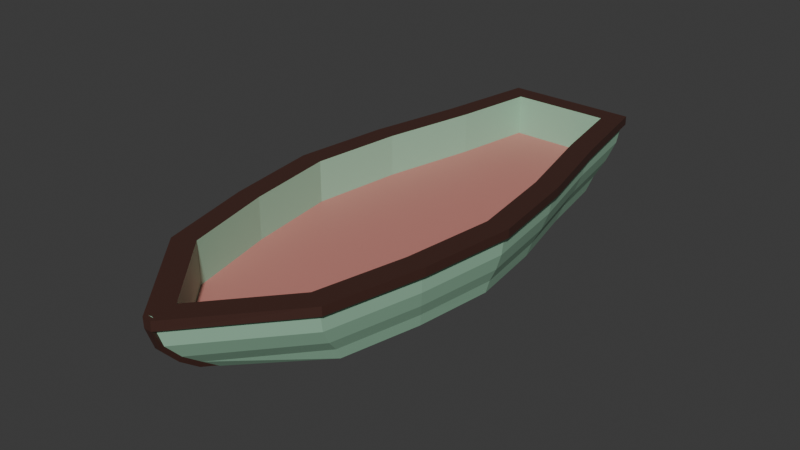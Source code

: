 # Source: boat_hull.blend  (saved by Blender 4.4.32; exported with 4.5.12 LTS)
import bpy
from mathutils import Matrix  # noqa: F401  (used for matrix-valued properties, if any)

bpy.ops.wm.read_factory_settings(use_empty=True)
scene = bpy.context.scene
scene.name = 'Scene'

# ---- collections
col_collection = bpy.data.collections.new('Collection'); scene.collection.children.link(col_collection)

# ---- materials (node trees are filled in below, after node groups)
mat_aquablue = bpy.data.materials.new('AquaBlue')
mat_redbrown = bpy.data.materials.new('RedBrown')
mat_peach = bpy.data.materials.new('Peach')

# ---- material node trees
mat_aquablue.use_nodes = True; mat_aquablue.node_tree.nodes.clear()
_N = mat_aquablue.node_tree.nodes; _L = mat_aquablue.node_tree.links
n0 = _N.new('ShaderNodeBsdfPrincipled'); n0.name = 'Principled BSDF'; n0.location = (10, 300)
n0.inputs[0].default_value = (0.3467, 0.5969, 0.423, 1.0)
n1 = _N.new('ShaderNodeOutputMaterial'); n1.name = 'Material Output'; n1.location = (300, 300)
_L.new(n0.outputs[0], n1.inputs[0])
n1.is_active_output = True
mat_redbrown.use_nodes = True; mat_redbrown.node_tree.nodes.clear()
_N = mat_redbrown.node_tree.nodes; _L = mat_redbrown.node_tree.links
n0 = _N.new('ShaderNodeBsdfPrincipled'); n0.name = 'Principled BSDF'; n0.location = (10, 300)
n0.inputs[0].default_value = (0.0612, 0.02415, 0.01765, 1.0)
n1 = _N.new('ShaderNodeOutputMaterial'); n1.name = 'Material Output'; n1.location = (300, 300)
_L.new(n0.outputs[0], n1.inputs[0])
n1.is_active_output = True
mat_peach.use_nodes = True; mat_peach.node_tree.nodes.clear()
_N = mat_peach.node_tree.nodes; _L = mat_peach.node_tree.links
n0 = _N.new('ShaderNodeBsdfPrincipled'); n0.name = 'Principled BSDF'; n0.location = (10, 300)
n0.inputs[0].default_value = (0.5969, 0.2345, 0.2016, 1.0)
n1 = _N.new('ShaderNodeOutputMaterial'); n1.name = 'Material Output'; n1.location = (300, 300)
_L.new(n0.outputs[0], n1.inputs[0])
n1.is_active_output = True

# ---- world
world_world = bpy.data.worlds.new('World'); scene.world = world_world
world_world.use_nodes = True; world_world.node_tree.nodes.clear()
_N = world_world.node_tree.nodes; _L = world_world.node_tree.links
n0 = _N.new('ShaderNodeOutputWorld'); n0.name = 'World Output'; n0.location = (300, 300)
n1 = _N.new('ShaderNodeBackground'); n1.name = 'Background'; n1.location = (10, 300)
n1.inputs[0].default_value = (0.05088, 0.05088, 0.05088, 1.0)
_L.new(n1.outputs[0], n0.inputs[0])
n0.is_active_output = True
world_world.color = (0.05088, 0.05088, 0.05088)
world_world.sun_shadow_jitter_overblur = 0.0

# ---- meshes
me_cube = bpy.data.meshes.new('Cube')
me_cube.from_pydata([(1.013, 3.205, 0.6053), (1.097, 2.675, -0.6854), (1.283e-08, -7.432, 0.6053), (1.225, 3.195, -0.1156), (-1.013, 3.205, 0.6053), (-1.097, 2.675, -0.6854), (1.29, 3.457, 0.2258), (-1.376, 1.074, -0.6864), (-1.743, -0.5306, -0.6864), (-1.953, -2.135, -0.6849), (-1.743, -3.74, -0.6864), (-1.376, -5.345, -0.6864), (1.327, 1.442, 0.3574), (1.707, -0.2202, 0.3574), (1.965, -2.339, 0.3574), (1.753, -3.94, 0.3574), (1.319, -5.893, 0.6053), (-1.319, -5.893, 0.6053), (-1.753, -3.94, 0.3574), (-1.965, -2.339, 0.3574), (-1.707, -0.2202, 0.3574), (-1.327, 1.442, 0.3574), (1.376, -5.345, -0.6864), (1.743, -3.74, -0.6864), (1.953, -2.135, -0.6849), (1.743, -0.5306, -0.6864), (1.376, 1.074, -0.6864), (1.145, 2.872, -0.4055), (-1.29, 3.457, 0.2258), (-1.225, 3.195, -0.1156), (-1.145, 2.872, -0.4055), (1.617, 1.572, 0.2258), (1.536, 1.404, -0.1156), (1.436, 1.198, -0.4055), (2.048, -0.3142, 0.2258), (1.946, -0.3871, -0.1156), (1.819, -0.4769, -0.4055), (2.298, -2.2, 0.2258), (2.183, -2.178, -0.1156), (2.041, -2.152, -0.4055), (2.048, -4.086, 0.2258), (1.946, -3.97, -0.1156), (1.819, -3.826, -0.4055), (1.617, -5.973, 0.2258), (1.536, -5.761, -0.1156), (1.436, -5.501, -0.4055), (-1.617, -5.973, 0.2258), (-1.536, -5.761, -0.1156), (-1.436, -5.501, -0.4055), (-2.048, -4.086, 0.2258), (-1.946, -3.97, -0.1156), (-1.819, -3.826, -0.4055), (-2.298, -2.2, 0.2258), (-2.183, -2.178, -0.1156), (-2.041, -2.152, -0.4055), (-2.048, -0.3142, 0.2258), (-1.946, -0.3871, -0.1156), (-1.819, -0.4769, -0.4055), (-1.617, 1.572, 0.2258), (-1.536, 1.404, -0.1156), (-1.436, 1.198, -0.4055), (1.654, -6.055, 0.6049), (-1.651, 1.641, 0.6053), (-1.316, 3.565, 0.6053), (1.316, 3.565, 0.6053), (1.651, 1.641, 0.6053), (2.091, -0.2842, 0.6053), (2.346, -2.209, 0.6053), (2.091, -4.134, 0.6053), (-1.651, -6.06, 0.6053), (-2.091, -4.134, 0.6053), (-2.346, -2.209, 0.6053), (-2.091, -0.2842, 0.6053), (-1.327, 1.442, 0.1745), (1.327, 1.442, 0.1745), (-1.707, -0.2202, 0.1745), (1.707, -0.2202, 0.1745), (-1.965, -2.339, 0.1745), (1.965, -2.339, 0.1745), (-1.753, -3.94, 0.1745), (1.753, -3.94, 0.1745), (-1.319, -5.893, -0.07337), (1.319, -5.893, -0.07337), (1.283e-08, -7.432, -0.07337), (-1.013, 3.205, -0.07337), (1.013, 3.205, -0.07337), (1.654, -6.055, 0.787), (-1.651, 1.641, 0.7866), (-1.316, 3.565, 0.7866), (1.316, 3.565, 0.7866), (1.651, 1.641, 0.7866), (2.091, -0.2842, 0.7866), (2.346, -2.209, 0.7866), (2.091, -4.134, 0.7866), (-1.651, -6.06, 0.7866), (-2.091, -4.134, 0.7866), (-2.346, -2.209, 0.7866), (-2.091, -0.2842, 0.7866), (1.319, -5.893, 0.7866), (1.283e-08, -7.432, 0.7866), (-1.297, 1.57, 0.7866), (-1.013, 3.205, 0.7866), (1.013, 3.205, 0.7866), (1.297, 1.57, 0.7866), (1.736, -0.3482, 0.7866), (1.983, -2.209, 0.7866), (1.736, -4.07, 0.7866), (-1.319, -5.893, 0.7866), (-1.736, -4.07, 0.7866), (-1.983, -2.209, 0.7866), (-1.736, -0.3482, 0.7866), (0.06423, -6.765, -0.6589), (-0.06423, -6.765, -0.6589), (0.06205, -7.103, -0.4055), (-0.06205, -7.103, -0.4055), (0.06131, -7.482, -0.1156), (-0.06131, -7.482, -0.1156), (-0.0604, -7.789, 0.2258), (0.0604, -7.789, 0.2258), (0.05598, -7.92, 0.6049), (-0.05978, -7.916, 0.6053), (-0.05957, -7.916, 0.7866), (0.05577, -7.92, 0.787), (1.283e-08, -7.902, 0.7866), (-1.738, 1.659, 0.6053), (-1.374, 3.634, 0.6053), (1.374, 3.634, 0.6053), (1.738, 1.659, 0.6053), (2.179, -0.2684, 0.6053), (2.435, -2.209, 0.6053), (2.179, -4.15, 0.6053), (1.734, -6.095, 0.6049), (-1.73, -6.1, 0.6053), (-2.179, -4.15, 0.6053), (-2.435, -2.209, 0.6053), (-2.179, -0.2684, 0.6053), (-2.435, -2.209, 0.7866), (-1.374, 3.634, 0.7866), (-1.738, 1.659, 0.7866), (-2.179, -4.15, 0.7866), (-1.73, -6.1, 0.7866), (1.734, -6.095, 0.787), (1.374, 3.634, 0.7866), (1.738, 1.659, 0.7866), (2.179, -0.2684, 0.7866), (2.435, -2.209, 0.7866), (2.179, -4.15, 0.7866), (-2.179, -0.2684, 0.7866), (-0.09832, -7.996, 0.7865), (0.0915, -8.002, 0.787), (-0.06123, -7.866, 0.1807), (0.05957, -7.866, 0.1806), (0.07916, -8.005, 0.5942), (-0.08629, -8.0, 0.5947), (-0.06423, -6.819, -0.6236), (0.06423, -6.819, -0.6236), (0.06205, -7.157, -0.4766), (-0.06205, -7.157, -0.4766), (0.06131, -7.542, -0.1811), (-0.06131, -7.542, -0.1811), (1.736, -4.07, -0.07337), (1.736, -4.07, 0.6053), (1.983, -2.209, -0.07337), (1.983, -2.209, 0.6053), (1.736, -0.3482, 0.6053), (1.736, -0.3482, -0.07337), (1.297, 1.57, 0.6053), (-1.736, -4.07, 0.6053), (-1.983, -2.209, 0.6053), (-1.736, -0.3482, 0.6053), (-1.297, 1.57, 0.6053), (1.297, 1.57, -0.07337), (-1.736, -4.07, -0.07337), (-1.983, -2.209, -0.07337), (-1.736, -0.3482, -0.07337), (-1.297, 1.57, -0.07337)], [], [(4, 170, 175, 84), (8, 57, 60, 7), (58, 62, 63, 28), (22, 45, 113, 111), (63, 62, 124, 125), (28, 63, 64, 6), (6, 64, 65, 31), (31, 65, 66, 34), (34, 66, 67, 37), (37, 67, 68, 40), (40, 68, 61, 43), (5, 1, 26, 7), (7, 26, 25, 8), (8, 25, 24, 9), (9, 24, 23, 10), (10, 23, 22, 11), (43, 61, 119, 118), (46, 69, 70, 49), (49, 70, 71, 52), (52, 71, 72, 55), (55, 72, 62, 58), (167, 17, 81, 172), (2, 16, 82, 83), (16, 161, 160, 82), (163, 164, 165, 162), (57, 56, 59, 60), (56, 55, 58, 59), (9, 54, 57, 8), (54, 53, 56, 57), (53, 52, 55, 56), (10, 51, 54, 9), (51, 50, 53, 54), (50, 49, 52, 53), (11, 48, 51, 10), (48, 47, 50, 51), (47, 46, 49, 50), (11, 22, 111, 112), (44, 43, 118, 115), (117, 120, 69, 46), (23, 42, 45, 22), (42, 41, 44, 45), (41, 40, 43, 44), (24, 39, 42, 23), (39, 38, 41, 42), (38, 37, 40, 41), (25, 36, 39, 24), (36, 35, 38, 39), (35, 34, 37, 38), (26, 33, 36, 25), (33, 32, 35, 36), (32, 31, 34, 35), (1, 27, 33, 26), (27, 3, 32, 33), (3, 6, 31, 32), (5, 30, 27, 1), (30, 29, 3, 27), (29, 28, 6, 3), (45, 44, 115, 113), (114, 116, 47, 48), (116, 117, 46, 47), (7, 60, 30, 5), (60, 59, 29, 30), (59, 58, 28, 29), (167, 168, 109, 108), (111, 113, 156, 155), (90, 91, 144, 143), (170, 4, 101, 100), (61, 68, 130, 131), (17, 167, 108, 107), (112, 111, 155, 154), (98, 99, 123, 122, 86), (16, 2, 99, 98), (89, 90, 143, 142), (161, 16, 98, 106), (163, 161, 106, 105), (68, 67, 129, 130), (82, 81, 83), (85, 84, 175, 171), (171, 175, 174, 165), (165, 174, 173, 162), (162, 173, 172, 160), (160, 172, 81, 82), (0, 4, 84, 85), (169, 168, 173, 174), (166, 0, 85, 171), (17, 2, 83, 81), (99, 107, 94, 121, 123), (100, 101, 88, 87), (101, 102, 89, 88), (102, 103, 90, 89), (103, 104, 91, 90), (104, 105, 92, 91), (105, 106, 93, 92), (106, 98, 86, 93), (107, 108, 95, 94), (108, 109, 96, 95), (109, 110, 97, 96), (110, 100, 87, 97), (120, 117, 150, 153), (4, 0, 102, 101), (88, 89, 142, 137), (168, 169, 110, 109), (67, 66, 128, 129), (0, 166, 103, 102), (87, 88, 137, 138), (169, 170, 100, 110), (166, 164, 104, 103), (66, 65, 127, 128), (2, 17, 107, 99), (164, 163, 105, 104), (118, 119, 152, 151), (121, 122, 123), (65, 64, 126, 127), (121, 94, 140, 148), (117, 116, 159, 150), (97, 87, 138, 147), (86, 122, 149, 141), (112, 114, 48, 11), (152, 131, 141, 149), (126, 125, 137, 142), (127, 126, 142, 143), (134, 133, 139, 136), (125, 124, 138, 137), (133, 132, 140, 139), (132, 153, 148, 140), (135, 134, 136, 147), (128, 127, 143, 144), (124, 135, 147, 138), (129, 128, 144, 145), (130, 129, 145, 146), (131, 130, 146, 141), (151, 152, 153, 150), (155, 156, 157, 154), (156, 158, 159, 157), (158, 151, 150, 159), (148, 153, 152, 149), (91, 92, 145, 144), (70, 69, 132, 133), (64, 63, 125, 126), (92, 93, 146, 145), (114, 112, 154, 157), (71, 70, 133, 134), (93, 86, 141, 146), (113, 115, 158, 156), (72, 71, 134, 135), (94, 95, 139, 140), (62, 72, 135, 124), (69, 120, 153, 132), (95, 96, 136, 139), (116, 114, 157, 159), (119, 61, 131, 152), (96, 97, 147, 136), (115, 118, 151, 158), (122, 121, 148, 149), (15, 80, 160, 161), (78, 14, 163, 162), (13, 76, 165, 164), (12, 13, 164, 166), (14, 15, 161, 163), (18, 19, 168, 167), (20, 21, 170, 169), (76, 74, 171, 165), (80, 78, 162, 160), (77, 79, 172, 173), (73, 75, 174, 175), (79, 18, 167, 172), (21, 73, 175, 170), (19, 77, 173, 168), (75, 20, 169, 174), (74, 12, 166, 171), (77, 19, 18, 79), (20, 75, 73, 21), (12, 74, 76, 13), (14, 78, 80, 15)])
me_cube.polygons.foreach_set('material_index', [0, 0, 0, 0, 0, 0, 0, 0, 0, 0, 0, 0, 0, 0, 0, 0, 0, 0, 0, 0, 0, 0, 0, 0, 0, 0, 0, 0, 0, 0, 0, 0, 0, 0, 0, 0, 0, 0, 0, 0, 0, 0, 0, 0, 0, 0, 0, 0, 0, 0, 0, 0, 0, 0, 0, 0, 0, 0, 0, 0, 0, 0, 0, 0, 1, 1, 0, 0, 0, 0, 1, 0, 1, 0, 0, 0, 2, 2, 2, 2, 2, 2, 0, 0, 0, 0, 1, 1, 1, 1, 1, 1, 1, 1, 1, 1, 1, 1, 1, 0, 1, 0, 0, 0, 1, 0, 0, 0, 0, 0, 1, 0, 0, 1, 1, 1, 1, 0, 1, 1, 1, 1, 1, 1, 1, 1, 1, 1, 1, 1, 1, 1, 1, 1, 1, 1, 1, 0, 0, 1, 1, 0, 1, 1, 0, 1, 0, 0, 1, 1, 0, 1, 1, 1, 0, 0, 0, 0, 0, 0, 0, 0, 0, 0, 0, 0, 0, 0, 0, 0, 0, 0, 0, 0])
_uv = me_cube.uv_layers.new(name='UVMap')
_uv.uv.foreach_set('vector', [0.8428, 0.5078, 0.8477, 0.5432, 0.8477, 0.5432, 0.8428, 0.5078, 0.375, 0.1667, 0.4375, 0.1667, 0.4375, 0.2083, 0.375, 0.2083, 0.5625, 0.2083, 0.625, 0.2083, 0.625, 0.25, 0.5625, 0.25, 0.375, 0.7083, 0.4375, 0.7083, 0.4375, 0.7482, 0.375, 0.7481, 0.625, 0.25, 0.625, 0.2083, 0.625, 0.2083, 0.625, 0.25, 0.5625, 0.25, 0.625, 0.25, 0.625, 0.5, 0.5625, 0.5, 0.5625, 0.5, 0.625, 0.5, 0.625, 0.5417, 0.5625, 0.5417, 0.5625, 0.5417, 0.625, 0.5417, 0.625, 0.5833, 0.5625, 0.5833, 0.5625, 0.5833, 0.625, 0.5833, 0.625, 0.625, 0.5625, 0.625, 0.5625, 0.625, 0.625, 0.625, 0.625, 0.6667, 0.5625, 0.6667, 0.5625, 0.6667, 0.625, 0.6667, 0.625, 0.7083, 0.5625, 0.7083, 0.125, 0.5, 0.375, 0.5, 0.375, 0.5417, 0.125, 0.5417, 0.125, 0.5417, 0.375, 0.5417, 0.375, 0.5833, 0.125, 0.5833, 0.125, 0.5833, 0.375, 0.5833, 0.375, 0.625, 0.125, 0.625, 0.125, 0.625, 0.375, 0.625, 0.375, 0.6667, 0.125, 0.6667, 0.125, 0.6667, 0.375, 0.6667, 0.375, 0.7083, 0.125, 0.7083, 0.5625, 0.7083, 0.625, 0.7083, 0.625, 0.7485, 0.5625, 0.7484, 0.5625, 0.04168, 0.625, 0.04168, 0.625, 0.08335, 0.5625, 0.08335, 0.5625, 0.08335, 0.625, 0.08335, 0.625, 0.125, 0.5625, 0.125, 0.5625, 0.125, 0.625, 0.125, 0.625, 0.1667, 0.5625, 0.1667, 0.5625, 0.1667, 0.625, 0.1667, 0.625, 0.2083, 0.5625, 0.2083, 0.8535, 0.6653, 0.8607, 0.7047, 0.8607, 0.7047, 0.8535, 0.6653, 0.6609, 0.738, 0.6516, 0.7047, 0.6516, 0.7047, 0.6609, 0.738, 0.6516, 0.7047, 0.6467, 0.6653, 0.6467, 0.6653, 0.6516, 0.7047, 0.6444, 0.625, 0.6465, 0.5847, 0.6465, 0.5847, 0.6444, 0.625, 0.4375, 0.1667, 0.5, 0.1667, 0.5, 0.2083, 0.4375, 0.2083, 0.5, 0.1667, 0.5625, 0.1667, 0.5625, 0.2083, 0.5, 0.2083, 0.375, 0.125, 0.4375, 0.125, 0.4375, 0.1667, 0.375, 0.1667, 0.4375, 0.125, 0.5, 0.125, 0.5, 0.1667, 0.4375, 0.1667, 0.5, 0.125, 0.5625, 0.125, 0.5625, 0.1667, 0.5, 0.1667, 0.375, 0.08335, 0.4375, 0.08335, 0.4375, 0.125, 0.375, 0.125, 0.4375, 0.08335, 0.5, 0.08335, 0.5, 0.125, 0.4375, 0.125, 0.5, 0.08335, 0.5625, 0.08335, 0.5625, 0.125, 0.5, 0.125, 0.375, 0.04168, 0.4375, 0.04168, 0.4375, 0.08335, 0.375, 0.08335, 0.4375, 0.04168, 0.5, 0.04168, 0.5, 0.08335, 0.4375, 0.08335, 0.5, 0.04168, 0.5625, 0.04168, 0.5625, 0.08335, 0.5, 0.08335, 0.125, 0.7083, 0.375, 0.7083, 0.1367, 0.7481, 0.125, 0.7481, 0.5, 0.7083, 0.5625, 0.7083, 0.5625, 0.7484, 0.5, 0.7483, 0.5625, 0.001557, 0.625, 0.001509, 0.625, 0.04168, 0.5625, 0.04168, 0.375, 0.6667, 0.4375, 0.6667, 0.4375, 0.7083, 0.375, 0.7083, 0.4375, 0.6667, 0.5, 0.6667, 0.5, 0.7083, 0.4375, 0.7083, 0.5, 0.6667, 0.5625, 0.6667, 0.5625, 0.7083, 0.5, 0.7083, 0.375, 0.625, 0.4375, 0.625, 0.4375, 0.6667, 0.375, 0.6667, 0.4375, 0.625, 0.5, 0.625, 0.5, 0.6667, 0.4375, 0.6667, 0.5, 0.625, 0.5625, 0.625, 0.5625, 0.6667, 0.5, 0.6667, 0.375, 0.5833, 0.4375, 0.5833, 0.4375, 0.625, 0.375, 0.625, 0.4375, 0.5833, 0.5, 0.5833, 0.5, 0.625, 0.4375, 0.625, 0.5, 0.5833, 0.5625, 0.5833, 0.5625, 0.625, 0.5, 0.625, 0.375, 0.5417, 0.4375, 0.5417, 0.4375, 0.5833, 0.375, 0.5833, 0.4375, 0.5417, 0.5, 0.5417, 0.5, 0.5833, 0.4375, 0.5833, 0.5, 0.5417, 0.5625, 0.5417, 0.5625, 0.5833, 0.5, 0.5833, 0.375, 0.5, 0.4375, 0.5, 0.4375, 0.5417, 0.375, 0.5417, 0.4375, 0.5, 0.5, 0.5, 0.5, 0.5417, 0.4375, 0.5417, 0.5, 0.5, 0.5625, 0.5, 0.5625, 0.5417, 0.5, 0.5417, 0.375, 0.25, 0.4375, 0.25, 0.4375, 0.5, 0.375, 0.5, 0.4375, 0.25, 0.5, 0.25, 0.5, 0.5, 0.4375, 0.5, 0.5, 0.25, 0.5625, 0.25, 0.5625, 0.5, 0.5, 0.5, 0.4375, 0.7083, 0.5, 0.7083, 0.5, 0.7483, 0.4375, 0.7482, 0.4375, 0.001801, 0.5, 0.001664, 0.5, 0.04168, 0.4375, 0.04168, 0.5, 0.001664, 0.5625, 0.001557, 0.5625, 0.04168, 0.5, 0.04168, 0.375, 0.2083, 0.4375, 0.2083, 0.4375, 0.25, 0.375, 0.25, 0.4375, 0.2083, 0.5, 0.2083, 0.5, 0.25, 0.4375, 0.25, 0.5, 0.2083, 0.5625, 0.2083, 0.5625, 0.25, 0.5, 0.25, 0.8535, 0.6653, 0.8556, 0.625, 0.8556, 0.625, 0.8535, 0.6653, 0.375, 0.7481, 0.4375, 0.7482, 0.4375, 0.7482, 0.375, 0.7481, 0.625, 0.5417, 0.625, 0.5833, 0.625, 0.5833, 0.625, 0.5417, 0.8477, 0.5432, 0.8428, 0.5078, 0.8428, 0.5078, 0.8477, 0.5432, 0.625, 0.7083, 0.625, 0.6667, 0.625, 0.6667, 0.625, 0.7083, 0.8607, 0.7047, 0.8535, 0.6653, 0.8535, 0.6653, 0.8607, 0.7047, 0.125, 0.7481, 0.1367, 0.7481, 0.1367, 0.7481, 0.125, 0.7481, 0.6516, 0.7047, 0.6609, 0.738, 0.6304, 0.7482, 0.625, 0.7485, 0.625, 0.7083, 0.6516, 0.7047, 0.6609, 0.738, 0.6609, 0.738, 0.6516, 0.7047, 0.625, 0.5, 0.625, 0.5417, 0.625, 0.5417, 0.625, 0.5, 0.6467, 0.6653, 0.6516, 0.7047, 0.6516, 0.7047, 0.6467, 0.6653, 0.6444, 0.625, 0.6467, 0.6653, 0.6467, 0.6653, 0.6444, 0.625, 0.625, 0.6667, 0.625, 0.625, 0.625, 0.625, 0.625, 0.6667, 0.6516, 0.7047, 0.8607, 0.7047, 0.6609, 0.738, 0.6572, 0.5078, 0.8428, 0.5078, 0.8477, 0.5432, 0.6523, 0.5432, 0.6523, 0.5432, 0.8477, 0.5432, 0.8533, 0.5847, 0.6465, 0.5847, 0.6465, 0.5847, 0.8533, 0.5847, 0.8556, 0.625, 0.6444, 0.625, 0.6444, 0.625, 0.8556, 0.625, 0.8535, 0.6653, 0.6467, 0.6653, 0.6467, 0.6653, 0.8535, 0.6653, 0.8607, 0.7047, 0.6516, 0.7047, 0.6572, 0.5078, 0.8428, 0.5078, 0.8428, 0.5078, 0.6572, 0.5078, 0.8533, 0.5847, 0.8556, 0.625, 0.8556, 0.625, 0.8533, 0.5847, 0.6523, 0.5432, 0.6572, 0.5078, 0.6572, 0.5078, 0.6523, 0.5432, 0.8607, 0.7047, 0.6609, 0.738, 0.6609, 0.738, 0.8607, 0.7047, 0.6609, 0.738, 0.8607, 0.7047, 0.875, 0.7083, 0.634, 0.7485, 0.6304, 0.7482, 0.8477, 0.5432, 0.8428, 0.5078, 0.875, 0.5, 0.875, 0.5417, 0.8428, 0.5078, 0.6572, 0.5078, 0.625, 0.5, 0.875, 0.5, 0.6572, 0.5078, 0.6523, 0.5432, 0.625, 0.5417, 0.625, 0.5, 0.6523, 0.5432, 0.6465, 0.5847, 0.625, 0.5833, 0.625, 0.5417, 0.6465, 0.5847, 0.6444, 0.625, 0.625, 0.625, 0.625, 0.5833, 0.6444, 0.625, 0.6467, 0.6653, 0.625, 0.6667, 0.625, 0.625, 0.6467, 0.6653, 0.6516, 0.7047, 0.625, 0.7083, 0.625, 0.6667, 0.8607, 0.7047, 0.8535, 0.6653, 0.875, 0.6667, 0.875, 0.7083, 0.8535, 0.6653, 0.8556, 0.625, 0.875, 0.625, 0.875, 0.6667, 0.8556, 0.625, 0.8533, 0.5847, 0.875, 0.5833, 0.875, 0.625, 0.8533, 0.5847, 0.8477, 0.5432, 0.875, 0.5417, 0.875, 0.5833, 0.625, 0.001509, 0.5625, 0.001557, 0.5625, 0.001557, 0.625, 0.001509, 0.8428, 0.5078, 0.6572, 0.5078, 0.6572, 0.5078, 0.8428, 0.5078, 0.875, 0.5, 0.625, 0.5, 0.625, 0.5, 0.875, 0.5, 0.8556, 0.625, 0.8533, 0.5847, 0.8533, 0.5847, 0.8556, 0.625, 0.625, 0.625, 0.625, 0.5833, 0.625, 0.5833, 0.625, 0.625, 0.6572, 0.5078, 0.6523, 0.5432, 0.6523, 0.5432, 0.6572, 0.5078, 0.875, 0.5417, 0.875, 0.5, 0.875, 0.5, 0.875, 0.5417, 0.8533, 0.5847, 0.8477, 0.5432, 0.8477, 0.5432, 0.8533, 0.5847, 0.6523, 0.5432, 0.6465, 0.5847, 0.6465, 0.5847, 0.6523, 0.5432, 0.625, 0.5833, 0.625, 0.5417, 0.625, 0.5417, 0.625, 0.5833, 0.6609, 0.738, 0.8607, 0.7047, 0.8607, 0.7047, 0.6609, 0.738, 0.6465, 0.5847, 0.6444, 0.625, 0.6444, 0.625, 0.6465, 0.5847, 0.5625, 0.7484, 0.625, 0.7485, 0.625, 0.7485, 0.5625, 0.7484, 0.634, 0.7485, 0.6295, 0.7485, 0.6304, 0.7482, 0.625, 0.5417, 0.625, 0.5, 0.625, 0.5, 0.625, 0.5417, 0.634, 0.7485, 0.875, 0.7083, 0.875, 0.7083, 0.634, 0.7485, 0.5625, 0.001557, 0.5, 0.001664, 0.5, 0.001664, 0.5625, 0.001557, 0.875, 0.5833, 0.875, 0.5417, 0.875, 0.5417, 0.875, 0.5833, 0.625, 0.7083, 0.625, 0.7485, 0.625, 0.7485, 0.625, 0.7083, 0.375, 0.001946, 0.4375, 0.001801, 0.4375, 0.04168, 0.375, 0.04168, 0.625, 0.7485, 0.625, 0.7083, 0.625, 0.7083, 0.625, 0.7485, 0.625, 0.5, 0.625, 0.25, 0.625, 0.25, 0.625, 0.5, 0.625, 0.5417, 0.625, 0.5, 0.625, 0.5, 0.625, 0.5417, 0.625, 0.125, 0.625, 0.08335, 0.625, 0.08335, 0.625, 0.125, 0.625, 0.25, 0.625, 0.2083, 0.625, 0.2083, 0.625, 0.25, 0.625, 0.08335, 0.625, 0.04168, 0.625, 0.04168, 0.625, 0.08335, 0.625, 0.04168, 0.625, 0.001509, 0.625, 0.001504, 0.625, 0.04168, 0.625, 0.1667, 0.625, 0.125, 0.625, 0.125, 0.625, 0.1667, 0.625, 0.5833, 0.625, 0.5417, 0.625, 0.5417, 0.625, 0.5833, 0.625, 0.2083, 0.625, 0.1667, 0.625, 0.1667, 0.625, 0.2083, 0.625, 0.625, 0.625, 0.5833, 0.625, 0.5833, 0.625, 0.625, 0.625, 0.6667, 0.625, 0.625, 0.625, 0.625, 0.625, 0.6667, 0.625, 0.7083, 0.625, 0.6667, 0.625, 0.6667, 0.625, 0.7083, 0.5625, 0.0, 0.6216, 0.0, 0.625, 0.001509, 0.5625, 0.001557, 0.375, 0.7481, 0.4375, 0.7482, 0.4289, 0.75, 0.375, 0.75, 0.4375, 0.0, 0.4926, 0.0, 0.5, 0.001664, 0.4375, 0.001801, 0.5, 0.0, 0.5561, 0.0, 0.5625, 0.001557, 0.5, 0.001664, 0.625, 0.001504, 0.625, 0.001509, 0.625, 0.0, 0.625, 0.0, 0.625, 0.5833, 0.625, 0.625, 0.625, 0.625, 0.625, 0.5833, 0.625, 0.08335, 0.625, 0.04168, 0.625, 0.04168, 0.625, 0.08335, 0.625, 0.5, 0.625, 0.25, 0.625, 0.25, 0.625, 0.5, 0.625, 0.625, 0.625, 0.6667, 0.625, 0.6667, 0.625, 0.625, 0.4375, 0.001801, 0.375, 0.001946, 0.375, 0.001946, 0.4375, 0.001801, 0.625, 0.125, 0.625, 0.08335, 0.625, 0.08335, 0.625, 0.125, 0.625, 0.6667, 0.625, 0.7083, 0.625, 0.7083, 0.625, 0.6667, 0.4375, 0.7482, 0.5, 0.7483, 0.5, 0.7483, 0.4375, 0.7482, 0.625, 0.1667, 0.625, 0.125, 0.625, 0.125, 0.625, 0.1667, 0.875, 0.7083, 0.875, 0.6667, 0.875, 0.6667, 0.875, 0.7083, 0.625, 0.2083, 0.625, 0.1667, 0.625, 0.1667, 0.625, 0.2083, 0.625, 0.04168, 0.625, 0.001509, 0.625, 0.001509, 0.625, 0.04168, 0.875, 0.6667, 0.875, 0.625, 0.875, 0.625, 0.875, 0.6667, 0.5, 0.001664, 0.4375, 0.001801, 0.4375, 0.001801, 0.5, 0.001664, 0.625, 0.7485, 0.625, 0.7083, 0.625, 0.7083, 0.625, 0.7485, 0.875, 0.625, 0.875, 0.5833, 0.875, 0.5833, 0.875, 0.625, 0.5, 0.7483, 0.5625, 0.7484, 0.5625, 0.7484, 0.5, 0.7483, 0.6295, 0.7485, 0.634, 0.7485, 0.634, 0.7485, 0.6295, 0.7485, 0.6465, 0.6625, 0.6465, 0.6625, 0.6467, 0.6653, 0.6467, 0.6653, 0.6445, 0.6278, 0.6445, 0.6278, 0.6444, 0.625, 0.6444, 0.625, 0.6469, 0.5819, 0.6469, 0.5819, 0.6465, 0.5847, 0.6465, 0.5847, 0.652, 0.546, 0.6469, 0.5819, 0.6465, 0.5847, 0.6523, 0.5432, 0.6445, 0.6278, 0.6465, 0.6625, 0.6467, 0.6653, 0.6444, 0.625, 0.8536, 0.6625, 0.8555, 0.6278, 0.8556, 0.625, 0.8535, 0.6653, 0.8529, 0.5819, 0.848, 0.546, 0.8477, 0.5432, 0.8533, 0.5847, 0.6469, 0.5819, 0.652, 0.546, 0.6523, 0.5432, 0.6465, 0.5847, 0.6465, 0.6625, 0.6445, 0.6278, 0.6444, 0.625, 0.6467, 0.6653, 0.8555, 0.6278, 0.8536, 0.6625, 0.8535, 0.6653, 0.8556, 0.625, 0.848, 0.546, 0.8529, 0.5819, 0.8533, 0.5847, 0.8477, 0.5432, 0.8536, 0.6625, 0.8536, 0.6625, 0.8535, 0.6653, 0.8535, 0.6653, 0.848, 0.546, 0.848, 0.546, 0.8477, 0.5432, 0.8477, 0.5432, 0.8555, 0.6278, 0.8555, 0.6278, 0.8556, 0.625, 0.8556, 0.625, 0.8529, 0.5819, 0.8529, 0.5819, 0.8533, 0.5847, 0.8533, 0.5847, 0.652, 0.546, 0.652, 0.546, 0.6523, 0.5432, 0.6523, 0.5432, 0.8555, 0.6278, 0.8555, 0.6278, 0.8536, 0.6625, 0.8536, 0.6625, 0.8529, 0.5819, 0.8529, 0.5819, 0.848, 0.546, 0.848, 0.546, 0.652, 0.546, 0.652, 0.546, 0.6469, 0.5819, 0.6469, 0.5819, 0.6445, 0.6278, 0.6445, 0.6278, 0.6465, 0.6625, 0.6465, 0.6625])
me_cube.materials.append(mat_aquablue)
me_cube.materials.append(mat_redbrown)
me_cube.materials.append(mat_peach)
me_cube.use_mirror_vertex_groups = False
me_cube.update()

# ---- objects
ob_cube = bpy.data.objects.new('Cube', me_cube)

# ---- transforms, parenting, visibility, modifiers, constraints
ob_cube.location = (0.0, 0.0, 0.6595)
ob_cube.lock_rotations_4d = False
ob_cube.empty_display_type = 'ARROWS'
ob_cube.lineart.crease_threshold = 0.0

# ---- collection membership
col_collection.objects.link(ob_cube)

# ---- scene / render settings (as saved in the file)
scene.frame_start = 1; scene.frame_end = 250; scene.frame_set(1)
scene.render.engine = 'BLENDER_EEVEE_NEXT'
bpy.context.view_layer.update()

# ---- added for rendering (the .blend has no active camera and no usable light): camera, sun
cam_auto = bpy.data.cameras.new('AutoCamera')
cam_auto.lens = 50.0
cam_auto.sensor_width = 36.0
cam_auto.clip_end = 1000.0
ob_auto_camera = bpy.data.objects.new('AutoCamera', cam_auto)
scene.collection.objects.link(ob_auto_camera)
ob_auto_camera.location = (11.753, -16.2894, 10.1122)
ob_auto_camera.rotation_euler = (1.09748, -7.21219e-08, 0.694738)
scene.camera = ob_auto_camera
light_auto_sun = bpy.data.lights.new('AutoSun', 'SUN')
light_auto_sun.energy = 3.0
light_auto_sun.angle = 0.0523599
ob_auto_sun = bpy.data.objects.new('AutoSun', light_auto_sun)
scene.collection.objects.link(ob_auto_sun)
ob_auto_sun.rotation_euler = (0.872665, 0.174533, 0.523599)
bpy.context.view_layer.update()
